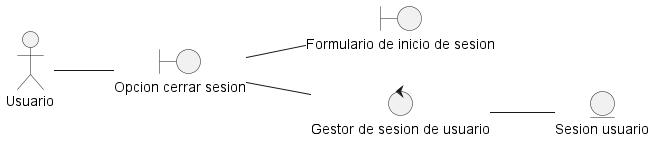

The diagram above was rendered by PlantUML. Its source (embedded in the PNG):
@startuml DisciplinaDeAnalisisDiagramaDeClaseCerrarSesion
left to right direction

actor "Usuario" as actorUsuario

entity "Sesion usuario" as entidadSesionUsuario

boundary "Opcion cerrar sesion" as vistaCerrarSesion
boundary "Formulario de inicio de sesion" as vistaInicioSesion

control "Gestor de sesion de usuario" as ctrlGestorSesion

actorUsuario -- vistaCerrarSesion
vistaCerrarSesion -- ctrlGestorSesion
ctrlGestorSesion -- entidadSesionUsuario
vistaCerrarSesion -- vistaInicioSesion

@enduml